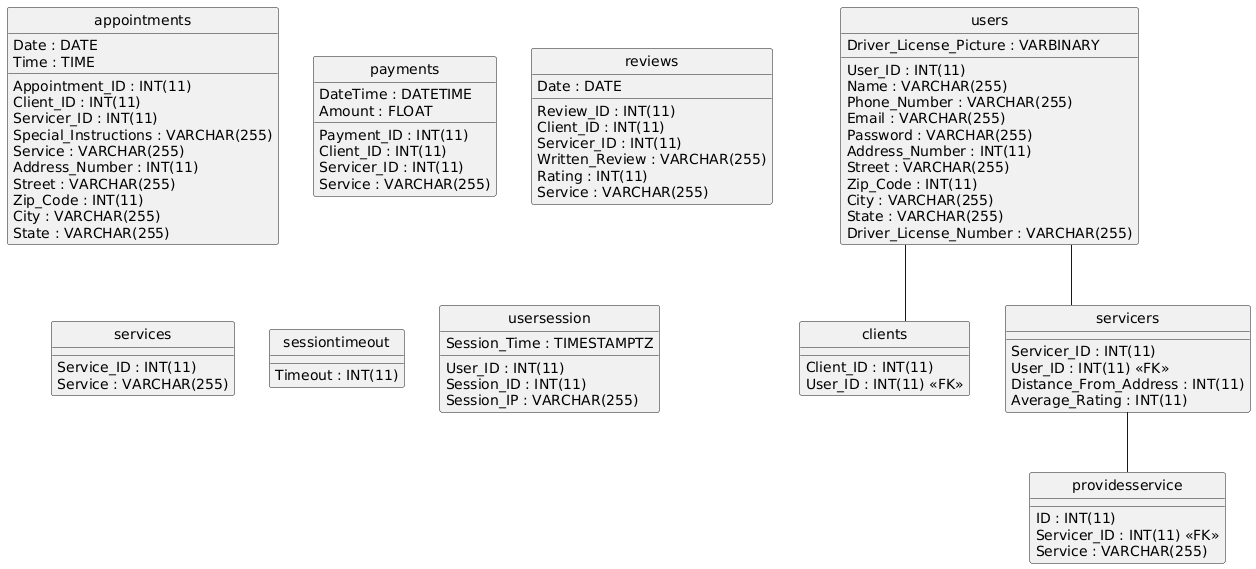

The diagram above was rendered by PlantUML. Its source (embedded in the PNG):
@startuml
hide circle
skinparam linetype ortho

entity "appointments" as appointments {
  Appointment_ID : INT(11)
  Client_ID : INT(11)
  Servicer_ID : INT(11)
  Special_Instructions : VARCHAR(255)
  Date : DATE
  Time : TIME
  Service : VARCHAR(255)
  Address_Number : INT(11)
  Street : VARCHAR(255)
  Zip_Code : INT(11)
  City : VARCHAR(255)
  State : VARCHAR(255)
}

entity "clients" as clients {
  Client_ID : INT(11)
  User_ID : INT(11) <<FK>>
}

entity "payments" as payments {
  Payment_ID : INT(11)
  Client_ID : INT(11)
  Servicer_ID : INT(11)
  Service : VARCHAR(255)
  DateTime : DATETIME
  Amount : FLOAT
}

entity "providesservice" as providesservice {
  ID : INT(11)
  Servicer_ID : INT(11) <<FK>>
  Service : VARCHAR(255)
}

entity "reviews" as reviews {
  Review_ID : INT(11)
  Client_ID : INT(11)
  Servicer_ID : INT(11)
  Written_Review : VARCHAR(255)
  Rating : INT(11)
  Service : VARCHAR(255)
  Date : DATE
}

entity "servicers" as servicers {
  Servicer_ID : INT(11)
  User_ID : INT(11) <<FK>>
  Distance_From_Address : INT(11)
  Average_Rating : INT(11)
}

entity "services" as services {
  Service_ID : INT(11)
  Service : VARCHAR(255)
}

entity "sessiontimeout" as sessiontimeout {
  Timeout : INT(11)
}

entity "users" as users {
  User_ID : INT(11)
  Name : VARCHAR(255)
  Phone_Number : VARCHAR(255)
  Email : VARCHAR(255)
  Password : VARCHAR(255)
  Address_Number : INT(11)
  Street : VARCHAR(255)
  Zip_Code : INT(11)
  City : VARCHAR(255)
  State : VARCHAR(255)
  Driver_License_Number : VARCHAR(255)
  Driver_License_Picture : VARBINARY
}

entity "usersession" as usersession {
  User_ID : INT(11)
  Session_ID : INT(11)
  Session_Time : TIMESTAMPTZ
  Session_IP : VARCHAR(255)
}

users -- clients
servicers -- providesservice
users -- servicers
@enduml